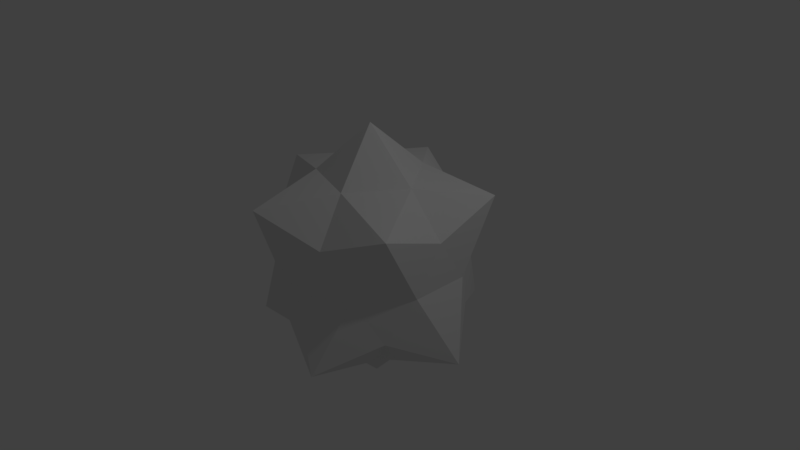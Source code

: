 # Source: SoccerBallMiniSpike.blend  (saved by Blender 2.77.0; exported with 4.5.12 LTS)
import bpy
from mathutils import Matrix  # noqa: F401  (used for matrix-valued properties, if any)

bpy.ops.wm.read_factory_settings(use_empty=True)
scene = bpy.context.scene
scene.name = 'Scene'

# ---- collections
col_collection_1 = bpy.data.collections.new('Collection 1'); scene.collection.children.link(col_collection_1)

# ---- world
world_world = bpy.data.worlds.new('World'); scene.world = world_world
world_world.color = (0.05088, 0.05088, 0.05088)
world_world.use_sun_shadow = False
world_world.sun_shadow_jitter_overblur = 0.0
world_world.cycles.sampling_method = 'MANUAL'

# ---- cameras
cam_camera = bpy.data.cameras.new('Camera')
cam_camera.clip_end = 100.0
cam_camera.lens = 35.0
cam_camera.sensor_width = 32.0
cam_camera.sensor_height = 18.0
cam_camera.ortho_scale = 7.314
cam_camera.dof.focus_distance = 0.0
cam_camera.dof.aperture_fstop = 128.0

# ---- lights
light_lamp = bpy.data.lights.new('Lamp', 'POINT')
light_lamp.transmission_factor = 0.0
light_lamp.cutoff_distance = 30.0
light_lamp.energy = 100.0
light_lamp.shadow_buffer_clip_start = 1.001
light_lamp.shadow_soft_size = 0.1
light_lamp.shadow_maximum_resolution = 0.006
light_lamp.use_absolute_resolution = True

# ---- meshes
me_icosphere = bpy.data.meshes.new('Icosphere')
me_icosphere.from_pydata([(0.0, -3.939e-09, -1.793), (0.9706, -0.7052, -0.5999), (-0.3707, -1.141, -0.5999), (-1.2, -1.696e-09, -0.5999), (-0.3707, 1.141, -0.5999), (0.9706, 0.7052, -0.5999), (0.3707, -1.141, 0.5999), (-0.9706, -0.7052, 0.5999), (-0.9706, 0.7052, 0.5999), (0.3707, 1.141, 0.5999), (1.2, -1.696e-09, 0.5999), (0.0, -3.939e-09, 1.793), (-0.2179, -0.6707, -1.141), (0.5705, -0.4145, -1.141), (0.4713, -1.451, -0.9427), (1.525, -3.939e-09, -0.9427), (0.5705, 0.4145, -1.141), (-0.7052, -1.696e-09, -1.141), (-1.234, -0.8965, -0.9427), (-0.2179, 0.6707, -1.141), (-1.234, 0.8965, -0.9427), (0.4713, 1.451, -0.9427), (1.197, -0.389, -1.285e-09), (1.197, 0.389, -1.285e-09), (0.0, -1.259, -1.285e-09), (0.7399, -1.018, -1.285e-09), (-1.197, -0.389, -1.285e-09), (-0.7399, -1.018, -1.285e-09), (-0.7399, 1.018, -1.285e-09), (-1.197, 0.389, -1.285e-09), (0.7399, 1.018, -1.285e-09), (0.0, 1.259, -1.285e-09), (1.234, -0.8965, 0.9427), (-0.4713, -1.451, 0.9427), (-1.525, -3.939e-09, 0.9427), (-0.4713, 1.451, 0.9427), (1.234, 0.8965, 0.9427), (0.2179, -0.6707, 1.141), (0.7052, -1.696e-09, 1.141), (-0.5705, -0.4145, 1.141), (-0.5705, 0.4145, 1.141), (0.2179, 0.6707, 1.141)], [], [(0, 13, 12), (1, 13, 15), (0, 12, 17), (0, 17, 19), (0, 19, 16), (1, 15, 22), (2, 14, 24), (3, 18, 26), (4, 20, 28), (5, 21, 30), (1, 22, 25), (2, 24, 27), (3, 26, 29), (4, 28, 31), (5, 30, 23), (6, 32, 37), (7, 33, 39), (8, 34, 40), (9, 35, 41), (10, 36, 38), (38, 41, 11), (38, 36, 41), (36, 9, 41), (41, 40, 11), (41, 35, 40), (35, 8, 40), (40, 39, 11), (40, 34, 39), (34, 7, 39), (39, 37, 11), (39, 33, 37), (33, 6, 37), (37, 38, 11), (37, 32, 38), (32, 10, 38), (23, 36, 10), (23, 30, 36), (30, 9, 36), (31, 35, 9), (31, 28, 35), (28, 8, 35), (29, 34, 8), (29, 26, 34), (26, 7, 34), (27, 33, 7), (27, 24, 33), (24, 6, 33), (25, 32, 6), (25, 22, 32), (22, 10, 32), (30, 31, 9), (30, 21, 31), (21, 4, 31), (28, 29, 8), (28, 20, 29), (20, 3, 29), (26, 27, 7), (26, 18, 27), (18, 2, 27), (24, 25, 6), (24, 14, 25), (14, 1, 25), (22, 23, 10), (22, 15, 23), (15, 5, 23), (16, 21, 5), (16, 19, 21), (19, 4, 21), (19, 20, 4), (19, 17, 20), (17, 3, 20), (17, 18, 3), (17, 12, 18), (12, 2, 18), (15, 16, 5), (15, 13, 16), (13, 0, 16), (12, 14, 2), (12, 13, 14), (13, 1, 14)])
me_icosphere.use_remesh_preserve_volume = False
me_icosphere.use_remesh_preserve_attributes = False
me_icosphere.use_mirror_vertex_groups = False
me_icosphere.update()

# ---- objects
ob_icosphere = bpy.data.objects.new('Icosphere', me_icosphere)
ob_lamp = bpy.data.objects.new('Lamp', light_lamp)
ob_camera = bpy.data.objects.new('Camera', cam_camera)

# ---- transforms, parenting, visibility, modifiers, constraints
ob_icosphere.location = (0.0, 0.0, 0.0)
ob_icosphere.lineart.crease_threshold = 0.0
ob_lamp.location = (4.076, 1.005, 5.904)
ob_lamp.rotation_euler = (0.6503, 0.05522, 1.866)
ob_lamp.lock_rotations_4d = False
ob_lamp.empty_display_type = 'ARROWS'
ob_lamp.color = (0.0, 0.0, 0.0, 0.0)
ob_lamp.lineart.crease_threshold = 0.0
ob_camera.location = (7.481, -6.508, 5.344)
ob_camera.rotation_euler = (1.109, 0.01082, 0.8149)
ob_camera.lock_rotations_4d = False
ob_camera.empty_display_type = 'ARROWS'
ob_camera.color = (0.0, 0.0, 0.0, 0.0)
ob_camera.display_type = 'WIRE'
ob_camera.lineart.crease_threshold = 0.0

# ---- collection membership
col_collection_1.objects.link(ob_icosphere)
col_collection_1.objects.link(ob_lamp)
col_collection_1.objects.link(ob_camera)

# ---- scene / render settings (as saved in the file)
scene.camera = ob_camera
scene.frame_start = 1; scene.frame_end = 250; scene.frame_set(1)
scene.render.engine = 'BLENDER_EEVEE_NEXT'
scene.render.resolution_percentage = 50
scene.render.dither_intensity = 0.0
scene.cycles.use_denoising = False
scene.cycles.samples = 128
scene.cycles.sampling_pattern = 'TABULATED_SOBOL'
scene.cycles.light_sampling_threshold = 0.0
scene.cycles.use_adaptive_sampling = False
scene.cycles.use_light_tree = False
scene.cycles.blur_glossy = 0.0
scene.cycles.sample_clamp_indirect = 0.0
scene.view_settings.view_transform = 'Standard'
bpy.context.view_layer.update()
